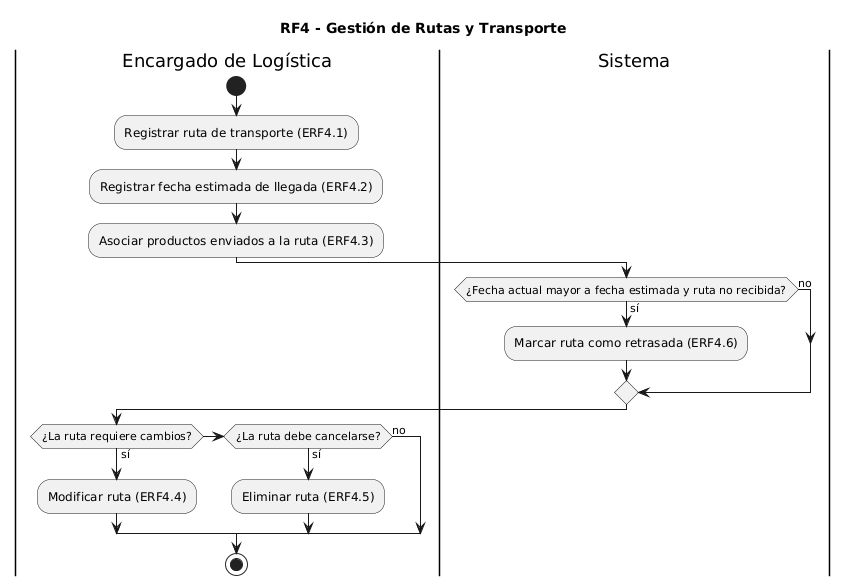

The diagram above was rendered by PlantUML. Its source (embedded in the PNG):
@startuml
title RF4 - Gestión de Rutas y Transporte

|Encargado de Logística|
start
:Registrar ruta de transporte (ERF4.1);
:Registrar fecha estimada de llegada (ERF4.2);
:Asociar productos enviados a la ruta (ERF4.3);

|Sistema|
if (¿Fecha actual mayor a fecha estimada y ruta no recibida?) then (sí)
  :Marcar ruta como retrasada (ERF4.6);
else (no)
endif

|Encargado de Logística|
if (¿La ruta requiere cambios?) then (sí)
  :Modificar ruta (ERF4.4);
elseif (¿La ruta debe cancelarse?) then (sí)
  :Eliminar ruta (ERF4.5);
else (no)
endif

stop
@enduml